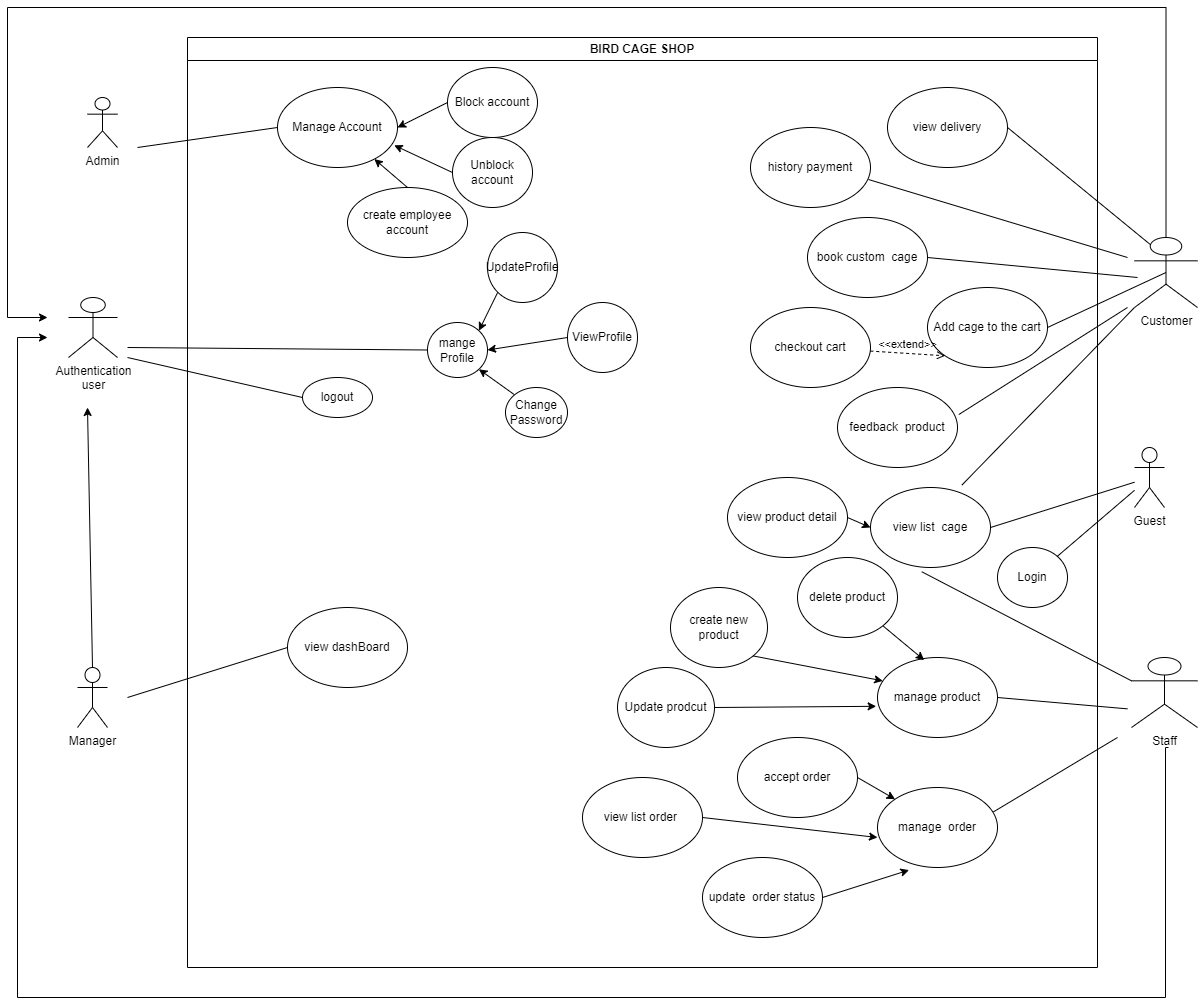

The diagram above was exported from draw.io. Its source (the exported page's mxGraphModel, read from the mxfile embedded in the PNG):
<mxGraphModel dx="1877" dy="621" grid="1" gridSize="10" guides="1" tooltips="1" connect="1" arrows="0" fold="1" page="1" pageScale="1" pageWidth="827" pageHeight="1169" math="0" shadow="0">
  <root>
    <mxCell id="0" />
    <mxCell id="1" parent="0" />
    <mxCell id="cx4oSGTma6z4puPiBDex-2" value="Admin" style="shape=umlActor;verticalLabelPosition=bottom;verticalAlign=top;html=1;outlineConnect=0;" parent="1" vertex="1">
      <mxGeometry x="-250" y="160" width="30" height="50" as="geometry" />
    </mxCell>
    <mxCell id="4K2uGA1kAMkxzEh-wlr7-15" style="rounded=0;orthogonalLoop=1;jettySize=auto;html=1;exitX=0.5;exitY=0;exitDx=0;exitDy=0;exitPerimeter=0;" parent="1" source="cx4oSGTma6z4puPiBDex-14" edge="1">
      <mxGeometry relative="1" as="geometry">
        <mxPoint x="-250" y="470" as="targetPoint" />
        <Array as="points" />
      </mxGeometry>
    </mxCell>
    <mxCell id="cx4oSGTma6z4puPiBDex-14" value="Manager" style="shape=umlActor;verticalLabelPosition=bottom;verticalAlign=top;html=1;outlineConnect=0;" parent="1" vertex="1">
      <mxGeometry x="-260" y="730" width="30" height="60" as="geometry" />
    </mxCell>
    <mxCell id="eneF71tSx1gz6FkcNCvV-79" style="edgeStyle=orthogonalEdgeStyle;rounded=0;orthogonalLoop=1;jettySize=auto;html=1;exitX=0.5;exitY=0;exitDx=0;exitDy=0;exitPerimeter=0;" parent="1" source="cx4oSGTma6z4puPiBDex-74" edge="1">
      <mxGeometry relative="1" as="geometry">
        <mxPoint x="-290" y="380" as="targetPoint" />
        <Array as="points">
          <mxPoint x="829" y="70" />
          <mxPoint x="-330" y="70" />
          <mxPoint x="-330" y="380" />
        </Array>
      </mxGeometry>
    </mxCell>
    <mxCell id="cx4oSGTma6z4puPiBDex-74" value="Customer" style="shape=umlActor;verticalLabelPosition=bottom;verticalAlign=top;html=1;outlineConnect=0;" parent="1" vertex="1">
      <mxGeometry x="797" y="300" width="63" height="70" as="geometry" />
    </mxCell>
    <mxCell id="g45PMMQBme_AA0dpx2Z--4" value="BIRD CAGE SHOP" style="swimlane;whiteSpace=wrap;html=1;" parent="1" vertex="1">
      <mxGeometry x="-150" y="100" width="910" height="930" as="geometry" />
    </mxCell>
    <mxCell id="4K2uGA1kAMkxzEh-wlr7-16" value="logout" style="ellipse;whiteSpace=wrap;html=1;" parent="g45PMMQBme_AA0dpx2Z--4" vertex="1">
      <mxGeometry x="115" y="340" width="70" height="40" as="geometry" />
    </mxCell>
    <mxCell id="GUNQvPUrQe_WyTt4ZoP5-6" style="rounded=0;orthogonalLoop=1;jettySize=auto;html=1;exitX=0;exitY=0;exitDx=0;exitDy=0;entryX=1;entryY=1;entryDx=0;entryDy=0;" parent="g45PMMQBme_AA0dpx2Z--4" source="4K2uGA1kAMkxzEh-wlr7-17" target="4K2uGA1kAMkxzEh-wlr7-18" edge="1">
      <mxGeometry relative="1" as="geometry" />
    </mxCell>
    <mxCell id="4K2uGA1kAMkxzEh-wlr7-17" value="Change&lt;br&gt;Password" style="ellipse;whiteSpace=wrap;html=1;" parent="g45PMMQBme_AA0dpx2Z--4" vertex="1">
      <mxGeometry x="318" y="350" width="62" height="50" as="geometry" />
    </mxCell>
    <mxCell id="4K2uGA1kAMkxzEh-wlr7-18" value="mange Profile&lt;br&gt;" style="ellipse;whiteSpace=wrap;html=1;" parent="g45PMMQBme_AA0dpx2Z--4" vertex="1">
      <mxGeometry x="240" y="285" width="60" height="55" as="geometry" />
    </mxCell>
    <mxCell id="GUNQvPUrQe_WyTt4ZoP5-5" style="rounded=0;orthogonalLoop=1;jettySize=auto;html=1;exitX=0;exitY=0.5;exitDx=0;exitDy=0;entryX=1;entryY=0.5;entryDx=0;entryDy=0;" parent="g45PMMQBme_AA0dpx2Z--4" source="4K2uGA1kAMkxzEh-wlr7-25" target="4K2uGA1kAMkxzEh-wlr7-18" edge="1">
      <mxGeometry relative="1" as="geometry" />
    </mxCell>
    <mxCell id="4K2uGA1kAMkxzEh-wlr7-25" value="ViewProfile" style="ellipse;whiteSpace=wrap;html=1;" parent="g45PMMQBme_AA0dpx2Z--4" vertex="1">
      <mxGeometry x="380" y="265" width="70" height="70" as="geometry" />
    </mxCell>
    <mxCell id="GUNQvPUrQe_WyTt4ZoP5-4" style="rounded=0;orthogonalLoop=1;jettySize=auto;html=1;exitX=0;exitY=1;exitDx=0;exitDy=0;entryX=1;entryY=0;entryDx=0;entryDy=0;" parent="g45PMMQBme_AA0dpx2Z--4" source="4K2uGA1kAMkxzEh-wlr7-26" target="4K2uGA1kAMkxzEh-wlr7-18" edge="1">
      <mxGeometry relative="1" as="geometry" />
    </mxCell>
    <mxCell id="4K2uGA1kAMkxzEh-wlr7-26" value="UpdateProfile&lt;br&gt;" style="ellipse;whiteSpace=wrap;html=1;" parent="g45PMMQBme_AA0dpx2Z--4" vertex="1">
      <mxGeometry x="300" y="195" width="70" height="70" as="geometry" />
    </mxCell>
    <mxCell id="4K2uGA1kAMkxzEh-wlr7-22" value="" style="rounded=0;orthogonalLoop=1;jettySize=auto;html=1;endArrow=none;endFill=0;entryX=0;entryY=0.5;entryDx=0;entryDy=0;" parent="g45PMMQBme_AA0dpx2Z--4" target="4K2uGA1kAMkxzEh-wlr7-16" edge="1">
      <mxGeometry relative="1" as="geometry">
        <mxPoint x="-60" y="320" as="sourcePoint" />
        <mxPoint x="330" y="170" as="targetPoint" />
      </mxGeometry>
    </mxCell>
    <mxCell id="eneF71tSx1gz6FkcNCvV-18" value="Manage Account" style="ellipse;whiteSpace=wrap;html=1;" parent="g45PMMQBme_AA0dpx2Z--4" vertex="1">
      <mxGeometry x="90" y="50" width="120" height="80" as="geometry" />
    </mxCell>
    <mxCell id="GUNQvPUrQe_WyTt4ZoP5-1" style="rounded=0;orthogonalLoop=1;jettySize=auto;html=1;exitX=0;exitY=0.5;exitDx=0;exitDy=0;entryX=1;entryY=0.5;entryDx=0;entryDy=0;" parent="g45PMMQBme_AA0dpx2Z--4" source="eneF71tSx1gz6FkcNCvV-21" target="eneF71tSx1gz6FkcNCvV-18" edge="1">
      <mxGeometry relative="1" as="geometry" />
    </mxCell>
    <mxCell id="eneF71tSx1gz6FkcNCvV-21" value="Block account" style="ellipse;whiteSpace=wrap;html=1;" parent="g45PMMQBme_AA0dpx2Z--4" vertex="1">
      <mxGeometry x="260" y="30" width="90" height="70" as="geometry" />
    </mxCell>
    <mxCell id="GUNQvPUrQe_WyTt4ZoP5-2" style="rounded=0;orthogonalLoop=1;jettySize=auto;html=1;exitX=0;exitY=0.5;exitDx=0;exitDy=0;entryX=0.973;entryY=0.723;entryDx=0;entryDy=0;entryPerimeter=0;" parent="g45PMMQBme_AA0dpx2Z--4" source="eneF71tSx1gz6FkcNCvV-28" target="eneF71tSx1gz6FkcNCvV-18" edge="1">
      <mxGeometry relative="1" as="geometry" />
    </mxCell>
    <mxCell id="eneF71tSx1gz6FkcNCvV-28" value="Unblock account" style="ellipse;whiteSpace=wrap;html=1;" parent="g45PMMQBme_AA0dpx2Z--4" vertex="1">
      <mxGeometry x="265" y="100" width="80" height="70" as="geometry" />
    </mxCell>
    <mxCell id="GUNQvPUrQe_WyTt4ZoP5-3" style="rounded=0;orthogonalLoop=1;jettySize=auto;html=1;exitX=0.5;exitY=0;exitDx=0;exitDy=0;" parent="g45PMMQBme_AA0dpx2Z--4" source="eneF71tSx1gz6FkcNCvV-31" target="eneF71tSx1gz6FkcNCvV-18" edge="1">
      <mxGeometry relative="1" as="geometry" />
    </mxCell>
    <mxCell id="eneF71tSx1gz6FkcNCvV-31" value="create employee account" style="ellipse;whiteSpace=wrap;html=1;" parent="g45PMMQBme_AA0dpx2Z--4" vertex="1">
      <mxGeometry x="160" y="150" width="120" height="70" as="geometry" />
    </mxCell>
    <mxCell id="eneF71tSx1gz6FkcNCvV-34" value="view dashBoard" style="ellipse;whiteSpace=wrap;html=1;" parent="g45PMMQBme_AA0dpx2Z--4" vertex="1">
      <mxGeometry x="100" y="570" width="120" height="80" as="geometry" />
    </mxCell>
    <mxCell id="eneF71tSx1gz6FkcNCvV-35" value="view list&amp;nbsp; cage" style="ellipse;whiteSpace=wrap;html=1;" parent="g45PMMQBme_AA0dpx2Z--4" vertex="1">
      <mxGeometry x="683" y="450" width="120" height="80" as="geometry" />
    </mxCell>
    <mxCell id="eneF71tSx1gz6FkcNCvV-38" value="Add cage to the cart" style="ellipse;whiteSpace=wrap;html=1;" parent="g45PMMQBme_AA0dpx2Z--4" vertex="1">
      <mxGeometry x="740" y="250" width="120" height="80" as="geometry" />
    </mxCell>
    <mxCell id="eneF71tSx1gz6FkcNCvV-42" value="checkout cart" style="ellipse;whiteSpace=wrap;html=1;" parent="g45PMMQBme_AA0dpx2Z--4" vertex="1">
      <mxGeometry x="563" y="270" width="120" height="80" as="geometry" />
    </mxCell>
    <mxCell id="eneF71tSx1gz6FkcNCvV-46" value="&amp;lt;&amp;lt;extend&amp;gt;&amp;gt;" style="html=1;verticalAlign=bottom;labelBackgroundColor=none;endArrow=open;endFill=0;dashed=1;rounded=0;entryX=0;entryY=1;entryDx=0;entryDy=0;" parent="g45PMMQBme_AA0dpx2Z--4" source="eneF71tSx1gz6FkcNCvV-42" target="eneF71tSx1gz6FkcNCvV-38" edge="1">
      <mxGeometry width="160" relative="1" as="geometry">
        <mxPoint x="620" y="370" as="sourcePoint" />
        <mxPoint x="780" y="370" as="targetPoint" />
      </mxGeometry>
    </mxCell>
    <mxCell id="eneF71tSx1gz6FkcNCvV-47" value="history payment" style="ellipse;whiteSpace=wrap;html=1;" parent="g45PMMQBme_AA0dpx2Z--4" vertex="1">
      <mxGeometry x="563" y="90" width="120" height="80" as="geometry" />
    </mxCell>
    <mxCell id="eneF71tSx1gz6FkcNCvV-49" value="book custom&amp;nbsp; cage" style="ellipse;whiteSpace=wrap;html=1;" parent="g45PMMQBme_AA0dpx2Z--4" vertex="1">
      <mxGeometry x="620" y="180" width="120" height="80" as="geometry" />
    </mxCell>
    <mxCell id="eneF71tSx1gz6FkcNCvV-50" value="view&amp;nbsp;delivery" style="ellipse;whiteSpace=wrap;html=1;" parent="g45PMMQBme_AA0dpx2Z--4" vertex="1">
      <mxGeometry x="700" y="50" width="120" height="80" as="geometry" />
    </mxCell>
    <mxCell id="eneF71tSx1gz6FkcNCvV-52" value="manage&amp;nbsp; order" style="ellipse;whiteSpace=wrap;html=1;" parent="g45PMMQBme_AA0dpx2Z--4" vertex="1">
      <mxGeometry x="690" y="750" width="120" height="80" as="geometry" />
    </mxCell>
    <mxCell id="eneF71tSx1gz6FkcNCvV-54" value="feedback&amp;nbsp; product" style="ellipse;whiteSpace=wrap;html=1;" parent="g45PMMQBme_AA0dpx2Z--4" vertex="1">
      <mxGeometry x="650" y="350" width="120" height="80" as="geometry" />
    </mxCell>
    <mxCell id="eneF71tSx1gz6FkcNCvV-56" value="manage product" style="ellipse;whiteSpace=wrap;html=1;" parent="g45PMMQBme_AA0dpx2Z--4" vertex="1">
      <mxGeometry x="690" y="620" width="120" height="80" as="geometry" />
    </mxCell>
    <mxCell id="GUNQvPUrQe_WyTt4ZoP5-9" style="rounded=0;orthogonalLoop=1;jettySize=auto;html=1;exitX=1;exitY=1;exitDx=0;exitDy=0;entryX=0.044;entryY=0.292;entryDx=0;entryDy=0;entryPerimeter=0;" parent="g45PMMQBme_AA0dpx2Z--4" source="eneF71tSx1gz6FkcNCvV-62" target="eneF71tSx1gz6FkcNCvV-56" edge="1">
      <mxGeometry relative="1" as="geometry" />
    </mxCell>
    <mxCell id="eneF71tSx1gz6FkcNCvV-62" value="create new product" style="ellipse;whiteSpace=wrap;html=1;" parent="g45PMMQBme_AA0dpx2Z--4" vertex="1">
      <mxGeometry x="483" y="550" width="97" height="80" as="geometry" />
    </mxCell>
    <mxCell id="GUNQvPUrQe_WyTt4ZoP5-10" style="rounded=0;orthogonalLoop=1;jettySize=auto;html=1;exitX=1;exitY=0.5;exitDx=0;exitDy=0;entryX=-0.011;entryY=0.61;entryDx=0;entryDy=0;entryPerimeter=0;" parent="g45PMMQBme_AA0dpx2Z--4" source="eneF71tSx1gz6FkcNCvV-63" target="eneF71tSx1gz6FkcNCvV-56" edge="1">
      <mxGeometry relative="1" as="geometry" />
    </mxCell>
    <mxCell id="eneF71tSx1gz6FkcNCvV-63" value="Update prodcut" style="ellipse;whiteSpace=wrap;html=1;" parent="g45PMMQBme_AA0dpx2Z--4" vertex="1">
      <mxGeometry x="430" y="630" width="97" height="80" as="geometry" />
    </mxCell>
    <mxCell id="GUNQvPUrQe_WyTt4ZoP5-8" style="rounded=0;orthogonalLoop=1;jettySize=auto;html=1;exitX=1;exitY=1;exitDx=0;exitDy=0;entryX=0.389;entryY=0.033;entryDx=0;entryDy=0;entryPerimeter=0;" parent="g45PMMQBme_AA0dpx2Z--4" source="eneF71tSx1gz6FkcNCvV-64" target="eneF71tSx1gz6FkcNCvV-56" edge="1">
      <mxGeometry relative="1" as="geometry" />
    </mxCell>
    <mxCell id="eneF71tSx1gz6FkcNCvV-64" value="delete product" style="ellipse;whiteSpace=wrap;html=1;" parent="g45PMMQBme_AA0dpx2Z--4" vertex="1">
      <mxGeometry x="610" y="520" width="100" height="80" as="geometry" />
    </mxCell>
    <mxCell id="GUNQvPUrQe_WyTt4ZoP5-7" style="rounded=0;orthogonalLoop=1;jettySize=auto;html=1;exitX=1;exitY=0.5;exitDx=0;exitDy=0;entryX=0;entryY=0.5;entryDx=0;entryDy=0;" parent="g45PMMQBme_AA0dpx2Z--4" source="eneF71tSx1gz6FkcNCvV-68" target="eneF71tSx1gz6FkcNCvV-35" edge="1">
      <mxGeometry relative="1" as="geometry" />
    </mxCell>
    <mxCell id="eneF71tSx1gz6FkcNCvV-68" value="view product detail" style="ellipse;whiteSpace=wrap;html=1;" parent="g45PMMQBme_AA0dpx2Z--4" vertex="1">
      <mxGeometry x="540" y="440" width="120" height="80" as="geometry" />
    </mxCell>
    <mxCell id="GUNQvPUrQe_WyTt4ZoP5-11" style="rounded=0;orthogonalLoop=1;jettySize=auto;html=1;exitX=1;exitY=0.5;exitDx=0;exitDy=0;entryX=0;entryY=0;entryDx=0;entryDy=0;" parent="g45PMMQBme_AA0dpx2Z--4" source="eneF71tSx1gz6FkcNCvV-71" target="eneF71tSx1gz6FkcNCvV-52" edge="1">
      <mxGeometry relative="1" as="geometry" />
    </mxCell>
    <mxCell id="eneF71tSx1gz6FkcNCvV-71" value="accept order" style="ellipse;whiteSpace=wrap;html=1;" parent="g45PMMQBme_AA0dpx2Z--4" vertex="1">
      <mxGeometry x="550" y="700" width="120" height="80" as="geometry" />
    </mxCell>
    <mxCell id="GUNQvPUrQe_WyTt4ZoP5-12" style="rounded=0;orthogonalLoop=1;jettySize=auto;html=1;exitX=1;exitY=0.5;exitDx=0;exitDy=0;entryX=0;entryY=0.625;entryDx=0;entryDy=0;entryPerimeter=0;" parent="g45PMMQBme_AA0dpx2Z--4" source="eneF71tSx1gz6FkcNCvV-73" target="eneF71tSx1gz6FkcNCvV-52" edge="1">
      <mxGeometry relative="1" as="geometry" />
    </mxCell>
    <mxCell id="eneF71tSx1gz6FkcNCvV-73" value="view list order&amp;nbsp;" style="ellipse;whiteSpace=wrap;html=1;" parent="g45PMMQBme_AA0dpx2Z--4" vertex="1">
      <mxGeometry x="395" y="740" width="120" height="80" as="geometry" />
    </mxCell>
    <mxCell id="GUNQvPUrQe_WyTt4ZoP5-13" style="rounded=0;orthogonalLoop=1;jettySize=auto;html=1;exitX=1;exitY=0.5;exitDx=0;exitDy=0;entryX=0.263;entryY=1.032;entryDx=0;entryDy=0;entryPerimeter=0;" parent="g45PMMQBme_AA0dpx2Z--4" source="eneF71tSx1gz6FkcNCvV-74" target="eneF71tSx1gz6FkcNCvV-52" edge="1">
      <mxGeometry relative="1" as="geometry" />
    </mxCell>
    <mxCell id="eneF71tSx1gz6FkcNCvV-74" value="update&amp;nbsp; order status" style="ellipse;whiteSpace=wrap;html=1;" parent="g45PMMQBme_AA0dpx2Z--4" vertex="1">
      <mxGeometry x="515" y="820" width="120" height="80" as="geometry" />
    </mxCell>
    <mxCell id="prbnLf6YKCJ7EJoiSi5m-1" value="Login" style="ellipse;whiteSpace=wrap;html=1;" parent="g45PMMQBme_AA0dpx2Z--4" vertex="1">
      <mxGeometry x="810" y="510" width="70" height="60" as="geometry" />
    </mxCell>
    <mxCell id="eneF71tSx1gz6FkcNCvV-33" style="edgeStyle=orthogonalEdgeStyle;rounded=0;orthogonalLoop=1;jettySize=auto;html=1;exitX=1;exitY=1;exitDx=0;exitDy=0;exitPerimeter=0;" parent="1" edge="1">
      <mxGeometry relative="1" as="geometry">
        <mxPoint x="-290" y="400" as="targetPoint" />
        <mxPoint x="831" y="810" as="sourcePoint" />
        <Array as="points">
          <mxPoint x="828" y="810" />
          <mxPoint x="828" y="1060" />
          <mxPoint x="-320" y="1060" />
          <mxPoint x="-320" y="400" />
        </Array>
      </mxGeometry>
    </mxCell>
    <mxCell id="YAKUj-MQcS0itr2CIZOF-1" value="Authentication&lt;br&gt;user" style="shape=umlActor;verticalLabelPosition=bottom;verticalAlign=top;html=1;outlineConnect=0;" parent="1" vertex="1">
      <mxGeometry x="-269" y="360" width="49" height="60" as="geometry" />
    </mxCell>
    <mxCell id="eneF71tSx1gz6FkcNCvV-17" value="Guest&lt;br&gt;" style="shape=umlActor;verticalLabelPosition=bottom;verticalAlign=top;html=1;outlineConnect=0;" parent="1" vertex="1">
      <mxGeometry x="797" y="510" width="30" height="60" as="geometry" />
    </mxCell>
    <mxCell id="eneF71tSx1gz6FkcNCvV-20" value="" style="endArrow=none;html=1;rounded=0;exitX=0;exitY=0.5;exitDx=0;exitDy=0;" parent="1" source="eneF71tSx1gz6FkcNCvV-18" edge="1">
      <mxGeometry width="50" height="50" relative="1" as="geometry">
        <mxPoint x="500" y="570" as="sourcePoint" />
        <mxPoint x="-200" y="210" as="targetPoint" />
      </mxGeometry>
    </mxCell>
    <mxCell id="eneF71tSx1gz6FkcNCvV-36" value="" style="endArrow=none;html=1;rounded=0;entryX=1;entryY=0.5;entryDx=0;entryDy=0;" parent="1" source="eneF71tSx1gz6FkcNCvV-17" target="eneF71tSx1gz6FkcNCvV-35" edge="1">
      <mxGeometry width="50" height="50" relative="1" as="geometry">
        <mxPoint x="500" y="570" as="sourcePoint" />
        <mxPoint x="550" y="520" as="targetPoint" />
      </mxGeometry>
    </mxCell>
    <mxCell id="eneF71tSx1gz6FkcNCvV-37" value="" style="endArrow=none;html=1;rounded=0;entryX=0.761;entryY=-0.029;entryDx=0;entryDy=0;entryPerimeter=0;exitX=0;exitY=1;exitDx=0;exitDy=0;exitPerimeter=0;" parent="1" source="cx4oSGTma6z4puPiBDex-74" target="eneF71tSx1gz6FkcNCvV-35" edge="1">
      <mxGeometry width="50" height="50" relative="1" as="geometry">
        <mxPoint x="500" y="570" as="sourcePoint" />
        <mxPoint x="550" y="520" as="targetPoint" />
      </mxGeometry>
    </mxCell>
    <mxCell id="eneF71tSx1gz6FkcNCvV-39" value="" style="endArrow=none;html=1;rounded=0;entryX=1;entryY=0.5;entryDx=0;entryDy=0;exitX=0.5;exitY=0.5;exitDx=0;exitDy=0;exitPerimeter=0;" parent="1" source="cx4oSGTma6z4puPiBDex-74" target="eneF71tSx1gz6FkcNCvV-38" edge="1">
      <mxGeometry width="50" height="50" relative="1" as="geometry">
        <mxPoint x="500" y="570" as="sourcePoint" />
        <mxPoint x="550" y="520" as="targetPoint" />
      </mxGeometry>
    </mxCell>
    <mxCell id="eneF71tSx1gz6FkcNCvV-41" value="" style="endArrow=none;html=1;rounded=0;exitX=1;exitY=0.5;exitDx=0;exitDy=0;" parent="1" source="eneF71tSx1gz6FkcNCvV-49" edge="1">
      <mxGeometry width="50" height="50" relative="1" as="geometry">
        <mxPoint x="640" y="260" as="sourcePoint" />
        <mxPoint x="800" y="340" as="targetPoint" />
      </mxGeometry>
    </mxCell>
    <mxCell id="eneF71tSx1gz6FkcNCvV-51" value="" style="endArrow=none;html=1;rounded=0;entryX=0.25;entryY=0.1;entryDx=0;entryDy=0;entryPerimeter=0;exitX=1;exitY=0.5;exitDx=0;exitDy=0;" parent="1" source="eneF71tSx1gz6FkcNCvV-50" target="cx4oSGTma6z4puPiBDex-74" edge="1">
      <mxGeometry width="50" height="50" relative="1" as="geometry">
        <mxPoint x="500" y="570" as="sourcePoint" />
        <mxPoint x="550" y="520" as="targetPoint" />
      </mxGeometry>
    </mxCell>
    <mxCell id="eneF71tSx1gz6FkcNCvV-55" value="" style="endArrow=none;html=1;rounded=0;entryX=1.011;entryY=0.338;entryDx=0;entryDy=0;entryPerimeter=0;" parent="1" target="eneF71tSx1gz6FkcNCvV-54" edge="1">
      <mxGeometry width="50" height="50" relative="1" as="geometry">
        <mxPoint x="790" y="370" as="sourcePoint" />
        <mxPoint x="550" y="520" as="targetPoint" />
      </mxGeometry>
    </mxCell>
    <mxCell id="eneF71tSx1gz6FkcNCvV-57" value="" style="endArrow=none;html=1;rounded=0;entryX=0;entryY=0.5;entryDx=0;entryDy=0;" parent="1" target="eneF71tSx1gz6FkcNCvV-34" edge="1">
      <mxGeometry width="50" height="50" relative="1" as="geometry">
        <mxPoint x="-210" y="760" as="sourcePoint" />
        <mxPoint x="550" y="520" as="targetPoint" />
      </mxGeometry>
    </mxCell>
    <mxCell id="eneF71tSx1gz6FkcNCvV-59" value="" style="endArrow=none;html=1;rounded=0;exitX=1;exitY=0.5;exitDx=0;exitDy=0;" parent="1" source="eneF71tSx1gz6FkcNCvV-56" edge="1">
      <mxGeometry width="50" height="50" relative="1" as="geometry">
        <mxPoint x="500" y="570" as="sourcePoint" />
        <mxPoint x="790.0000000000005" y="771.3621262458473" as="targetPoint" />
      </mxGeometry>
    </mxCell>
    <mxCell id="eneF71tSx1gz6FkcNCvV-60" value="Staff&lt;br&gt;" style="shape=umlActor;verticalLabelPosition=bottom;verticalAlign=top;html=1;outlineConnect=0;" parent="1" vertex="1">
      <mxGeometry x="794" y="720" width="66" height="70" as="geometry" />
    </mxCell>
    <mxCell id="eneF71tSx1gz6FkcNCvV-61" value="" style="endArrow=none;html=1;rounded=0;exitX=0.967;exitY=0.304;exitDx=0;exitDy=0;exitPerimeter=0;" parent="1" source="eneF71tSx1gz6FkcNCvV-52" edge="1">
      <mxGeometry width="50" height="50" relative="1" as="geometry">
        <mxPoint x="500" y="570" as="sourcePoint" />
        <mxPoint x="780" y="800" as="targetPoint" />
      </mxGeometry>
    </mxCell>
    <mxCell id="eneF71tSx1gz6FkcNCvV-70" value="" style="endArrow=none;html=1;rounded=0;entryX=0.427;entryY=1.053;entryDx=0;entryDy=0;exitX=0;exitY=0.3333333333333333;exitDx=0;exitDy=0;exitPerimeter=0;entryPerimeter=0;" parent="1" source="eneF71tSx1gz6FkcNCvV-60" target="eneF71tSx1gz6FkcNCvV-35" edge="1">
      <mxGeometry width="50" height="50" relative="1" as="geometry">
        <mxPoint x="500" y="570" as="sourcePoint" />
        <mxPoint x="550" y="520" as="targetPoint" />
      </mxGeometry>
    </mxCell>
    <mxCell id="gGIUmkpHFvfc9-bRReAy-1" value="" style="endArrow=none;html=1;rounded=0;entryX=0;entryY=0.5;entryDx=0;entryDy=0;" parent="1" target="4K2uGA1kAMkxzEh-wlr7-18" edge="1">
      <mxGeometry width="50" height="50" relative="1" as="geometry">
        <mxPoint x="-210" y="410" as="sourcePoint" />
        <mxPoint x="210" y="370" as="targetPoint" />
      </mxGeometry>
    </mxCell>
    <mxCell id="gGIUmkpHFvfc9-bRReAy-2" value="" style="endArrow=none;html=1;rounded=0;entryX=0.983;entryY=0.65;entryDx=0;entryDy=0;entryPerimeter=0;" parent="1" target="eneF71tSx1gz6FkcNCvV-47" edge="1">
      <mxGeometry width="50" height="50" relative="1" as="geometry">
        <mxPoint x="790" y="320" as="sourcePoint" />
        <mxPoint x="460" y="370" as="targetPoint" />
      </mxGeometry>
    </mxCell>
    <mxCell id="prbnLf6YKCJ7EJoiSi5m-2" value="" style="endArrow=none;html=1;rounded=0;" parent="1" source="prbnLf6YKCJ7EJoiSi5m-1" target="eneF71tSx1gz6FkcNCvV-17" edge="1">
      <mxGeometry width="50" height="50" relative="1" as="geometry">
        <mxPoint x="530" y="550" as="sourcePoint" />
        <mxPoint x="580" y="500" as="targetPoint" />
      </mxGeometry>
    </mxCell>
  </root>
</mxGraphModel>